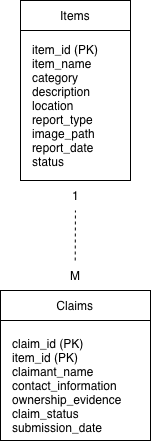

The diagram above was exported from draw.io. Its source (the exported page's mxGraphModel, read from the mxfile embedded in the PNG):
<mxGraphModel dx="894" dy="622" grid="1" gridSize="10" guides="1" tooltips="1" connect="1" arrows="1" fold="1" page="1" pageScale="1" pageWidth="827" pageHeight="1169" background="light-dark(#FFFFFF,#000000)" math="0" shadow="0">
  <root>
    <mxCell id="0" />
    <mxCell id="1" parent="0" />
    <mxCell id="lDdooSYo3rKs35uOAQZG-17" parent="1" style="rounded=0;whiteSpace=wrap;html=1;fillColor=light-dark(#FFFFFF,transparent);" value="" vertex="1">
      <mxGeometry height="180" width="110" x="240" y="160" as="geometry" />
    </mxCell>
    <mxCell id="lDdooSYo3rKs35uOAQZG-22" edge="1" parent="1" style="endArrow=none;html=1;rounded=0;" value="">
      <mxGeometry height="50" relative="1" width="50" as="geometry">
        <mxPoint x="240" y="190" as="sourcePoint" />
        <mxPoint x="350" y="190" as="targetPoint" />
      </mxGeometry>
    </mxCell>
    <mxCell id="lDdooSYo3rKs35uOAQZG-24" parent="1" style="text;html=1;whiteSpace=wrap;strokeColor=none;fillColor=none;align=center;verticalAlign=middle;rounded=0;" value="Items" vertex="1">
      <mxGeometry height="30" width="60" x="265" y="160" as="geometry" />
    </mxCell>
    <mxCell id="lDdooSYo3rKs35uOAQZG-25" parent="1" style="text;html=1;whiteSpace=wrap;strokeColor=none;fillColor=none;align=left;verticalAlign=middle;rounded=0;" value="item_id (PK)&lt;div&gt;item_name&lt;/div&gt;&lt;div&gt;category&lt;/div&gt;&lt;div&gt;description&lt;/div&gt;&lt;div&gt;location&lt;/div&gt;&lt;div&gt;report_type&lt;/div&gt;&lt;div&gt;image_path&lt;/div&gt;&lt;div&gt;report_date&lt;/div&gt;&lt;div&gt;status&lt;/div&gt;" vertex="1">
      <mxGeometry height="130" width="90" x="250" y="200" as="geometry" />
    </mxCell>
    <mxCell id="lDdooSYo3rKs35uOAQZG-27" parent="1" style="rounded=0;whiteSpace=wrap;html=1;fillColor=light-dark(#FFFFFF,transparent);" value="" vertex="1">
      <mxGeometry height="150" width="150" x="220" y="450" as="geometry" />
    </mxCell>
    <mxCell id="lDdooSYo3rKs35uOAQZG-28" edge="1" parent="1" style="endArrow=none;html=1;rounded=0;" value="">
      <mxGeometry height="50" relative="1" width="50" as="geometry">
        <mxPoint x="220" y="480" as="sourcePoint" />
        <mxPoint x="370" y="480" as="targetPoint" />
      </mxGeometry>
    </mxCell>
    <mxCell id="lDdooSYo3rKs35uOAQZG-31" parent="1" style="text;html=1;whiteSpace=wrap;strokeColor=none;fillColor=none;align=center;verticalAlign=middle;rounded=0;" value="Claims" vertex="1">
      <mxGeometry height="30" width="60" x="265" y="450" as="geometry" />
    </mxCell>
    <mxCell id="lDdooSYo3rKs35uOAQZG-32" parent="1" style="text;html=1;whiteSpace=wrap;strokeColor=none;fillColor=none;align=left;verticalAlign=middle;rounded=0;" value="claim_id (PK)&lt;div&gt;item_id (PK)&lt;/div&gt;&lt;div&gt;claimant_name&lt;/div&gt;&lt;div&gt;contact_information&lt;/div&gt;&lt;div&gt;ownership_evidence&lt;/div&gt;&lt;div&gt;claim_status&lt;/div&gt;&lt;div&gt;submission_date&lt;/div&gt;" vertex="1">
      <mxGeometry height="100" width="130" x="230" y="495" as="geometry" />
    </mxCell>
    <mxCell id="lDdooSYo3rKs35uOAQZG-34" edge="1" parent="1" style="endArrow=none;dashed=1;html=1;rounded=0;" target="lDdooSYo3rKs35uOAQZG-35" value="">
      <mxGeometry height="50" relative="1" width="50" as="geometry">
        <mxPoint x="294.71" y="420" as="sourcePoint" />
        <mxPoint x="294.71" y="370" as="targetPoint" />
      </mxGeometry>
    </mxCell>
    <mxCell id="lDdooSYo3rKs35uOAQZG-35" parent="1" style="text;html=1;whiteSpace=wrap;strokeColor=none;fillColor=none;align=center;verticalAlign=middle;rounded=0;" value="1" vertex="1">
      <mxGeometry height="30" width="25" x="282.5" y="340" as="geometry" />
    </mxCell>
    <mxCell id="lDdooSYo3rKs35uOAQZG-41" parent="1" style="text;html=1;whiteSpace=wrap;strokeColor=none;fillColor=none;align=center;verticalAlign=middle;rounded=0;" value="M" vertex="1">
      <mxGeometry height="30" width="30" x="280" y="420" as="geometry" />
    </mxCell>
  </root>
</mxGraphModel>